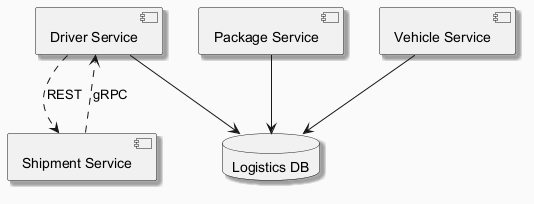

The diagram above was rendered by PlantUML. Its source (embedded in the PNG):
@startuml
skinparam backgroundColor #FAFAFA
skinparam classBackgroundColor #FFF3E0
skinparam classBorderColor #E65100
skinparam shadowing true
component "Driver Service" as C_DriverService
component "Shipment Service" as C_ShipmentService
component "Package Service" as C_PackageService
component "Vehicle Service" as C_VehicleService
database "Logistics DB" as DB_logistics
C_DriverService --> DB_logistics
C_PackageService --> DB_logistics
C_VehicleService --> DB_logistics
C_ShipmentService ..> C_DriverService : gRPC
C_DriverService ..> C_ShipmentService : REST
@enduml